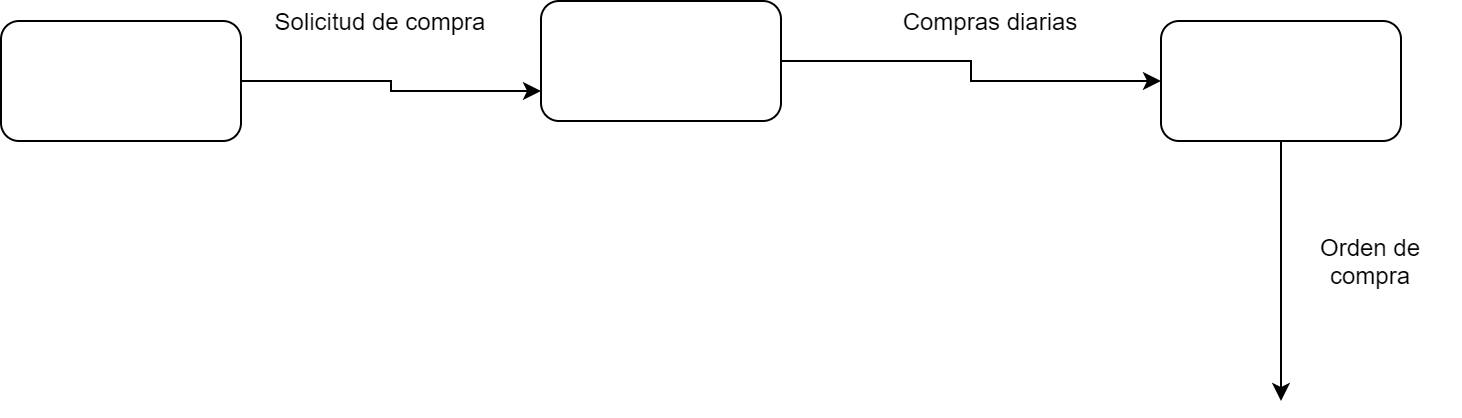

The diagram above was exported from draw.io. Its source (the exported page's mxGraphModel, read from the mxfile embedded in the PNG):
<mxGraphModel dx="782" dy="681" grid="1" gridSize="10" guides="1" tooltips="1" connect="1" arrows="1" fold="1" page="1" pageScale="1" pageWidth="827" pageHeight="1169" math="0" shadow="0">
  <root>
    <mxCell id="0" />
    <mxCell id="1" parent="0" />
    <mxCell id="DgYO67NbRiCAKR8NxKH7-10" style="edgeStyle=orthogonalEdgeStyle;rounded=0;orthogonalLoop=1;jettySize=auto;html=1;exitX=1;exitY=0.5;exitDx=0;exitDy=0;entryX=0;entryY=0.5;entryDx=0;entryDy=0;" edge="1" parent="1" source="DgYO67NbRiCAKR8NxKH7-2" target="DgYO67NbRiCAKR8NxKH7-8">
      <mxGeometry relative="1" as="geometry" />
    </mxCell>
    <mxCell id="DgYO67NbRiCAKR8NxKH7-2" value="" style="rounded=1;whiteSpace=wrap;html=1;" vertex="1" parent="1">
      <mxGeometry x="340" y="320" width="120" height="60" as="geometry" />
    </mxCell>
    <mxCell id="DgYO67NbRiCAKR8NxKH7-3" value="Compras diarias" style="text;html=1;strokeColor=none;fillColor=none;align=center;verticalAlign=middle;whiteSpace=wrap;rounded=0;" vertex="1" parent="1">
      <mxGeometry x="520" y="320" width="90" height="20" as="geometry" />
    </mxCell>
    <mxCell id="DgYO67NbRiCAKR8NxKH7-12" style="edgeStyle=orthogonalEdgeStyle;rounded=0;orthogonalLoop=1;jettySize=auto;html=1;exitX=1;exitY=0.5;exitDx=0;exitDy=0;entryX=0;entryY=0.75;entryDx=0;entryDy=0;" edge="1" parent="1" source="DgYO67NbRiCAKR8NxKH7-5" target="DgYO67NbRiCAKR8NxKH7-2">
      <mxGeometry relative="1" as="geometry" />
    </mxCell>
    <mxCell id="DgYO67NbRiCAKR8NxKH7-5" value="" style="rounded=1;whiteSpace=wrap;html=1;" vertex="1" parent="1">
      <mxGeometry x="70" y="330" width="120" height="60" as="geometry" />
    </mxCell>
    <mxCell id="DgYO67NbRiCAKR8NxKH7-6" value="Solicitud de compra" style="text;html=1;strokeColor=none;fillColor=none;align=center;verticalAlign=middle;whiteSpace=wrap;rounded=0;" vertex="1" parent="1">
      <mxGeometry x="200" y="320" width="120" height="20" as="geometry" />
    </mxCell>
    <mxCell id="DgYO67NbRiCAKR8NxKH7-13" style="edgeStyle=orthogonalEdgeStyle;rounded=0;orthogonalLoop=1;jettySize=auto;html=1;exitX=0.5;exitY=1;exitDx=0;exitDy=0;" edge="1" parent="1" source="DgYO67NbRiCAKR8NxKH7-8">
      <mxGeometry relative="1" as="geometry">
        <mxPoint x="710" y="520" as="targetPoint" />
      </mxGeometry>
    </mxCell>
    <mxCell id="DgYO67NbRiCAKR8NxKH7-8" value="" style="rounded=1;whiteSpace=wrap;html=1;" vertex="1" parent="1">
      <mxGeometry x="650" y="330" width="120" height="60" as="geometry" />
    </mxCell>
    <mxCell id="DgYO67NbRiCAKR8NxKH7-9" value="Orden de compra&lt;br&gt;" style="text;html=1;strokeColor=none;fillColor=none;align=center;verticalAlign=middle;whiteSpace=wrap;rounded=0;" vertex="1" parent="1">
      <mxGeometry x="710" y="440" width="90" height="20" as="geometry" />
    </mxCell>
  </root>
</mxGraphModel>